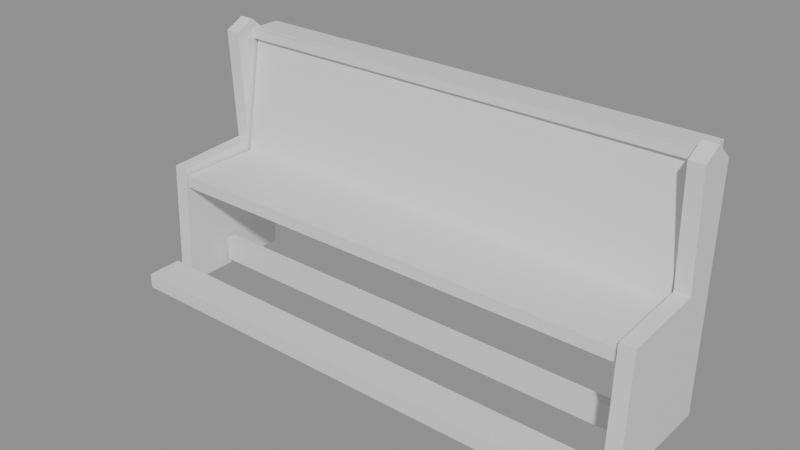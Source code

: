 # Source: ph_int_pew.blend  (saved by Blender 5.0.119; exported with 4.5.12 LTS)
import bpy
from mathutils import Matrix  # noqa: F401  (used for matrix-valued properties, if any)

bpy.ops.wm.read_factory_settings(use_empty=True)
scene = bpy.context.scene
scene.name = 'Scene'

# ---- materials (node trees are filled in below, after node groups)
mat_mat_painted = bpy.data.materials.new('mat_painted')

# ---- material node trees
mat_mat_painted.use_nodes = True; mat_mat_painted.node_tree.nodes.clear()
_N = mat_mat_painted.node_tree.nodes; _L = mat_mat_painted.node_tree.links
n0 = _N.new('ShaderNodeBsdfPrincipled'); n0.name = 'Principled BSDF'; n0.location = (-200, 100)
n1 = _N.new('ShaderNodeOutputMaterial'); n1.name = 'Material Output'; n1.location = (200, 100)
_L.new(n0.outputs[0], n1.inputs[0])
n1.is_active_output = True

# ---- meshes
me_ph_int_pew = bpy.data.meshes.new('ph_int_pew')
me_ph_int_pew.from_pydata([(-0.9617, -0.1388, 0.4244), (-0.9617, -0.1388, 0.4749), (-0.9605, 0.2408, 0.4251), (-0.9602, 0.2399, 0.475), (0.9591, -0.1402, 0.4267), (0.9594, -0.1406, 0.4763), (0.9612, 0.239, 0.4242), (0.9609, 0.2388, 0.4739), (-0.9605, 0.05207, 0.4263), (-0.9617, -0.1388, 0.4496), (-0.9609, 0.05168, 0.4767), (-0.9603, 0.2404, 0.45), (0.0007785, 0.2397, 0.4252), (0.0003348, 0.2392, 0.4749), (0.961, 0.2389, 0.449), (0.96, 0.05011, 0.4253), (0.9605, 0.04968, 0.4749), (0.9592, -0.1404, 0.4515), (-0.001129, -0.1392, 0.4265), (-0.001064, -0.1391, 0.4769), (0.001557, 0.05, 0.4745), (0.00153, 0.05006, 0.4242), (-0.001118, -0.1391, 0.4518), (0.9603, 0.04991, 0.4501), (0.0005875, 0.2395, 0.45), (-0.9607, 0.05194, 0.4515), (-0.9592, 0.1941, 0.4691), (-0.961, 0.2856, 0.9787), (-0.9595, 0.2335, 0.4616), (-0.9608, 0.325, 0.9712), (0.9591, 0.194, 0.4665), (0.9607, 0.2877, 0.98), (0.9584, 0.2327, 0.4598), (0.9609, 0.3269, 0.9732), (-0.9593, 0.2138, 0.4653), (-0.9582, 0.24, 0.7234), (-0.9609, 0.3053, 0.975), (-0.9585, 0.2794, 0.716), (2.359e-05, 0.2348, 0.4623), (-0.0003068, 0.3236, 0.9711), (0.9599, 0.279, 0.7165), (0.9587, 0.2133, 0.4632), (0.9608, 0.3073, 0.9766), (0.9604, 0.2401, 0.7228), (0.0009133, 0.1957, 0.4693), (-0.0006021, 0.2842, 0.978), (-0.0004611, 0.3039, 0.9745), (0.0004352, 0.2153, 0.4658), (0.0006271, 0.2387, 0.7228), (0.9602, 0.2596, 0.7197), (0.0001592, 0.2776, 0.7163), (-0.9583, 0.2597, 0.7197), (-0.9798, 0.2597, 0.9411), (-0.9799, 0.2595, 0.9773), (-0.9784, 0.3995, 0.9413), (-0.9784, 0.3994, 0.9775), (0.9812, 0.2621, 0.9441), (0.9811, 0.2623, 0.9799), (0.9801, 0.4029, 0.9419), (0.9803, 0.403, 0.9776), (-1.03, -0.16, 0.0), (-1.03, 0.32, 0.0), (-1.03, 0.34, 0.95), (-1.03, 0.26, 1.02), (-1.03, 0.18, 0.98), (-1.03, 0.2, 0.52), (-1.03, -0.14, 0.5), (-0.97, -0.16, 0.0), (-0.97, 0.32, 0.0), (-0.97, 0.34, 0.95), (-0.97, 0.26, 1.02), (-0.97, 0.18, 0.98), (-0.97, 0.2, 0.52), (-0.97, -0.14, 0.5), (0.97, -0.16, 0.0), (0.97, 0.32, 0.0), (0.97, 0.34, 0.95), (0.97, 0.26, 1.02), (0.97, 0.18, 0.98), (0.97, 0.2, 0.52), (0.97, -0.14, 0.5), (1.03, -0.16, 0.0), (1.03, 0.32, 0.0), (1.03, 0.34, 0.95), (1.03, 0.26, 1.02), (1.03, 0.18, 0.98), (1.03, 0.2, 0.52), (1.03, -0.14, 0.5), (-0.9623, -0.3692, 0.0687), (-0.9611, -0.37, 0.1283), (-0.9621, -0.2306, 0.07148), (-0.9612, -0.2314, 0.1304), (0.9578, -0.3694, 0.07027), (0.9585, -0.3693, 0.1303), (0.9577, -0.2312, 0.06809), (0.9585, -0.2313, 0.1286), (-0.9509, 0.02963, 0.03267), (-0.9517, 0.02936, 0.133), (-0.9514, 0.0699, 0.03271), (-0.9523, 0.06982, 0.1328), (0.9513, 0.02973, 0.02996), (0.9512, 0.02925, 0.1298), (0.9516, 0.06986, 0.02947), (0.9513, 0.06952, 0.1292)], [], [(25, 10, 3, 11), (24, 13, 7, 14), (23, 16, 5, 17), (22, 19, 1, 9), (21, 15, 4, 18), (20, 10, 1, 19), (16, 20, 19, 5), (7, 13, 20, 16), (13, 3, 10, 20), (8, 21, 18, 0), (2, 12, 21, 8), (12, 6, 15, 21), (18, 22, 9, 0), (4, 17, 22, 18), (17, 5, 19, 22), (15, 23, 17, 4), (6, 14, 23, 15), (14, 7, 16, 23), (12, 24, 14, 6), (2, 11, 24, 12), (11, 3, 13, 24), (8, 25, 11, 2), (0, 9, 25, 8), (9, 1, 10, 25), (51, 36, 29, 37), (50, 39, 33, 40), (49, 42, 31, 43), (48, 45, 27, 35), (47, 41, 30, 44), (46, 36, 27, 45), (42, 46, 45, 31), (33, 39, 46, 42), (39, 29, 36, 46), (34, 47, 44, 26), (28, 38, 47, 34), (38, 32, 41, 47), (44, 48, 35, 26), (30, 43, 48, 44), (43, 31, 45, 48), (41, 49, 43, 30), (32, 40, 49, 41), (40, 33, 42, 49), (38, 50, 40, 32), (28, 37, 50, 38), (37, 29, 39, 50), (34, 51, 37, 28), (26, 35, 51, 34), (35, 27, 36, 51), (52, 53, 55, 54), (54, 55, 59, 58), (58, 59, 57, 56), (56, 57, 53, 52), (54, 58, 56, 52), (59, 55, 53, 57), (66, 65, 64, 63, 62, 61, 60), (67, 68, 69, 70, 71, 72, 73), (60, 61, 68, 67), (61, 62, 69, 68), (62, 63, 70, 69), (63, 64, 71, 70), (64, 65, 72, 71), (65, 66, 73, 72), (66, 60, 67, 73), (80, 79, 78, 77, 76, 75, 74), (81, 82, 83, 84, 85, 86, 87), (74, 75, 82, 81), (75, 76, 83, 82), (76, 77, 84, 83), (77, 78, 85, 84), (78, 79, 86, 85), (79, 80, 87, 86), (80, 74, 81, 87), (88, 89, 91, 90), (90, 91, 95, 94), (94, 95, 93, 92), (92, 93, 89, 88), (90, 94, 92, 88), (95, 91, 89, 93), (96, 97, 99, 98), (98, 99, 103, 102), (102, 103, 101, 100), (100, 101, 97, 96), (98, 102, 100, 96), (103, 99, 97, 101)])
me_ph_int_pew.polygons.foreach_set('use_smooth', [True] * 84)
_k = set([(0, 8), (0, 9), (0, 18), (1, 9), (1, 10), (1, 19), (2, 8), (2, 11), (2, 12), (3, 10), (3, 11), (3, 13), (4, 15), (4, 17), (4, 18), (5, 16), (5, 17), (5, 19), (6, 12), (6, 14), (6, 15), (7, 13), (7, 14), (7, 16), (26, 34), (26, 35), (26, 44), (27, 35), (27, 36), (27, 45), (28, 34), (28, 37), (28, 38), (29, 36), (29, 37), (29, 39), (30, 41), (30, 43), (30, 44), (31, 42), (31, 43), (31, 45), (32, 38), (32, 40), (32, 41), (33, 39), (33, 40), (33, 42), (52, 53), (52, 54), (52, 56), (53, 55), (53, 57), (54, 55), (54, 58), (55, 59), (56, 57), (56, 58), (57, 59), (58, 59), (60, 61), (60, 66), (60, 67), (61, 62), (61, 68), (62, 63), (62, 69), (63, 64), (63, 70), (64, 65), (64, 71), (65, 66), (65, 72), (66, 73), (67, 68), (67, 73), (68, 69), (69, 70), (70, 71), (71, 72), (72, 73), (74, 75), (74, 80), (74, 81), (75, 76), (75, 82), (76, 77), (76, 83), (77, 78), (77, 84), (78, 79), (78, 85), (79, 80), (79, 86), (80, 87), (81, 82), (81, 87), (82, 83), (83, 84), (84, 85), (85, 86), (86, 87), (88, 89), (88, 90), (88, 92), (89, 91), (89, 93), (90, 91), (90, 94), (91, 95), (92, 93), (92, 94), (93, 95), (94, 95), (96, 97), (96, 98), (96, 100), (97, 99), (97, 101), (98, 99), (98, 102), (99, 103), (100, 101), (100, 102), (101, 103), (102, 103)])
me_ph_int_pew.attributes.new('sharp_edge', 'BOOLEAN', 'EDGE').data.foreach_set('value', [ (min(e.vertices), max(e.vertices)) in _k for e in me_ph_int_pew.edges])
_uv = me_ph_int_pew.uv_layers.new(name='UVMap')
_uv.uv.foreach_set('vector', [0.5, 0.125, 0.625, 0.125, 0.625, 0.25, 0.5, 0.25, 0.5, 0.375, 0.625, 0.375, 0.625, 0.5, 0.5, 0.5, 0.5, 0.625, 0.625, 0.625, 0.625, 0.75, 0.5, 0.75, 0.5, 0.875, 0.625, 0.875, 0.625, 1.0, 0.5, 1.0, 0.25, 0.625, 0.375, 0.625, 0.375, 0.75, 0.25, 0.75, 0.75, 0.625, 0.875, 0.625, 0.875, 0.75, 0.75, 0.75, 0.625, 0.625, 0.75, 0.625, 0.75, 0.75, 0.625, 0.75, 0.625, 0.5, 0.75, 0.5, 0.75, 0.625, 0.625, 0.625, 0.75, 0.5, 0.875, 0.5, 0.875, 0.625, 0.75, 0.625, 0.125, 0.625, 0.25, 0.625, 0.25, 0.75, 0.125, 0.75, 0.125, 0.5, 0.25, 0.5, 0.25, 0.625, 0.125, 0.625, 0.25, 0.5, 0.375, 0.5, 0.375, 0.625, 0.25, 0.625, 0.375, 0.875, 0.5, 0.875, 0.5, 1.0, 0.375, 1.0, 0.375, 0.75, 0.5, 0.75, 0.5, 0.875, 0.375, 0.875, 0.5, 0.75, 0.625, 0.75, 0.625, 0.875, 0.5, 0.875, 0.375, 0.625, 0.5, 0.625, 0.5, 0.75, 0.375, 0.75, 0.375, 0.5, 0.5, 0.5, 0.5, 0.625, 0.375, 0.625, 0.5, 0.5, 0.625, 0.5, 0.625, 0.625, 0.5, 0.625, 0.375, 0.375, 0.5, 0.375, 0.5, 0.5, 0.375, 0.5, 0.375, 0.25, 0.5, 0.25, 0.5, 0.375, 0.375, 0.375, 0.5, 0.25, 0.625, 0.25, 0.625, 0.375, 0.5, 0.375, 0.375, 0.125, 0.5, 0.125, 0.5, 0.25, 0.375, 0.25, 0.375, 0.0, 0.5, 0.0, 0.5, 0.125, 0.375, 0.125, 0.5, 0.0, 0.625, 0.0, 0.625, 0.125, 0.5, 0.125, 0.5, 0.125, 0.625, 0.125, 0.625, 0.25, 0.5, 0.25, 0.5, 0.375, 0.625, 0.375, 0.625, 0.5, 0.5, 0.5, 0.5, 0.625, 0.625, 0.625, 0.625, 0.75, 0.5, 0.75, 0.5, 0.875, 0.625, 0.875, 0.625, 1.0, 0.5, 1.0, 0.25, 0.625, 0.375, 0.625, 0.375, 0.75, 0.25, 0.75, 0.75, 0.625, 0.875, 0.625, 0.875, 0.75, 0.75, 0.75, 0.625, 0.625, 0.75, 0.625, 0.75, 0.75, 0.625, 0.75, 0.625, 0.5, 0.75, 0.5, 0.75, 0.625, 0.625, 0.625, 0.75, 0.5, 0.875, 0.5, 0.875, 0.625, 0.75, 0.625, 0.125, 0.625, 0.25, 0.625, 0.25, 0.75, 0.125, 0.75, 0.125, 0.5, 0.25, 0.5, 0.25, 0.625, 0.125, 0.625, 0.25, 0.5, 0.375, 0.5, 0.375, 0.625, 0.25, 0.625, 0.375, 0.875, 0.5, 0.875, 0.5, 1.0, 0.375, 1.0, 0.375, 0.75, 0.5, 0.75, 0.5, 0.875, 0.375, 0.875, 0.5, 0.75, 0.625, 0.75, 0.625, 0.875, 0.5, 0.875, 0.375, 0.625, 0.5, 0.625, 0.5, 0.75, 0.375, 0.75, 0.375, 0.5, 0.5, 0.5, 0.5, 0.625, 0.375, 0.625, 0.5, 0.5, 0.625, 0.5, 0.625, 0.625, 0.5, 0.625, 0.375, 0.375, 0.5, 0.375, 0.5, 0.5, 0.375, 0.5, 0.375, 0.25, 0.5, 0.25, 0.5, 0.375, 0.375, 0.375, 0.5, 0.25, 0.625, 0.25, 0.625, 0.375, 0.5, 0.375, 0.375, 0.125, 0.5, 0.125, 0.5, 0.25, 0.375, 0.25, 0.375, 0.0, 0.5, 0.0, 0.5, 0.125, 0.375, 0.125, 0.5, 0.0, 0.625, 0.0, 0.625, 0.125, 0.5, 0.125, 0.375, 0.0, 0.625, 0.0, 0.625, 0.25, 0.375, 0.25, 0.375, 0.25, 0.625, 0.25, 0.625, 0.5, 0.375, 0.5, 0.375, 0.5, 0.625, 0.5, 0.625, 0.75, 0.375, 0.75, 0.375, 0.75, 0.625, 0.75, 0.625, 1.0, 0.375, 1.0, 0.125, 0.5, 0.375, 0.5, 0.375, 0.75, 0.125, 0.75, 0.625, 0.5, 0.875, 0.5, 0.875, 0.75, 0.625, 0.75, 0.0, 0.0, 0.0, 0.0, 0.0, 0.0, 0.0, 0.0, 0.0, 0.0, 0.0, 0.0, 0.0, 0.0, 0.0, 0.0, 0.0, 0.0, 0.0, 0.0, 0.0, 0.0, 0.0, 0.0, 0.0, 0.0, 0.0, 0.0, 0.0, 0.0, 0.0, 0.0, 0.0, 0.0, 0.0, 0.0, 0.0, 0.0, 0.0, 0.0, 0.0, 0.0, 0.0, 0.0, 0.0, 0.0, 0.0, 0.0, 0.0, 0.0, 0.0, 0.0, 0.0, 0.0, 0.0, 0.0, 0.0, 0.0, 0.0, 0.0, 0.0, 0.0, 0.0, 0.0, 0.0, 0.0, 0.0, 0.0, 0.0, 0.0, 0.0, 0.0, 0.0, 0.0, 0.0, 0.0, 0.0, 0.0, 0.0, 0.0, 0.0, 0.0, 0.0, 0.0, 0.0, 0.0, 0.0, 0.0, 0.0, 0.0, 0.0, 0.0, 0.0, 0.0, 0.0, 0.0, 0.0, 0.0, 0.0, 0.0, 0.0, 0.0, 0.0, 0.0, 0.0, 0.0, 0.0, 0.0, 0.0, 0.0, 0.0, 0.0, 0.0, 0.0, 0.0, 0.0, 0.0, 0.0, 0.0, 0.0, 0.0, 0.0, 0.0, 0.0, 0.0, 0.0, 0.0, 0.0, 0.0, 0.0, 0.0, 0.0, 0.0, 0.0, 0.0, 0.0, 0.0, 0.0, 0.0, 0.0, 0.0, 0.0, 0.0, 0.0, 0.0, 0.0, 0.0, 0.0, 0.0, 0.0, 0.0, 0.0, 0.0, 0.0, 0.0, 0.0, 0.0, 0.0, 0.0, 0.0, 0.0, 0.0, 0.0, 0.0, 0.0, 0.0, 0.0, 0.0, 0.375, 0.0, 0.625, 0.0, 0.625, 0.25, 0.375, 0.25, 0.375, 0.25, 0.625, 0.25, 0.625, 0.5, 0.375, 0.5, 0.375, 0.5, 0.625, 0.5, 0.625, 0.75, 0.375, 0.75, 0.375, 0.75, 0.625, 0.75, 0.625, 1.0, 0.375, 1.0, 0.125, 0.5, 0.375, 0.5, 0.375, 0.75, 0.125, 0.75, 0.625, 0.5, 0.875, 0.5, 0.875, 0.75, 0.625, 0.75, 0.375, 0.0, 0.625, 0.0, 0.625, 0.25, 0.375, 0.25, 0.375, 0.25, 0.625, 0.25, 0.625, 0.5, 0.375, 0.5, 0.375, 0.5, 0.625, 0.5, 0.625, 0.75, 0.375, 0.75, 0.375, 0.75, 0.625, 0.75, 0.625, 1.0, 0.375, 1.0, 0.125, 0.5, 0.375, 0.5, 0.375, 0.75, 0.125, 0.75, 0.625, 0.5, 0.875, 0.5, 0.875, 0.75, 0.625, 0.75])
_ca = me_ph_int_pew.color_attributes.new('Col', 'FLOAT_COLOR', 'CORNER')
_ca.data.foreach_set('color', [0.1205, 0.06588, 0.03139, 1.0, 0.1251, 0.06829, 0.03246, 1.0, 0.1262, 0.06885, 0.0327, 1.0, 0.1207, 0.06598, 0.03144, 1.0, 0.1111, 0.06092, 0.02919, 1.0, 0.1175, 0.06429, 0.03068, 1.0, 0.1274, 0.06951, 0.033, 1.0, 0.1189, 0.06504, 0.03102, 1.0, 0.1224, 0.06687, 0.03183, 1.0, 0.1307, 0.0712, 0.03374, 1.0, 0.1283, 0.06997, 0.0332, 1.0, 0.1214, 0.06635, 0.0316, 1.0, 0.115, 0.06301, 0.03012, 1.0, 0.121, 0.06613, 0.0315, 1.0, 0.1241, 0.06774, 0.03222, 1.0, 0.1182, 0.06466, 0.03085, 1.0, 0.09147, 0.0506, 0.02458, 1.0, 0.1037, 0.05704, 0.02746, 1.0, 0.104, 0.0572, 0.02753, 1.0, 0.09856, 0.05434, 0.02626, 1.0, 0.1454, 0.07887, 0.03713, 1.0, 0.159, 0.086, 0.04026, 1.0, 0.1577, 0.08529, 0.03995, 1.0, 0.1537, 0.08323, 0.03904, 1.0, 0.1662, 0.08973, 0.04189, 1.0, 0.1454, 0.07887, 0.03713, 1.0, 0.1537, 0.08323, 0.03904, 1.0, 0.1632, 0.08815, 0.0412, 1.0, 0.1618, 0.08742, 0.04088, 1.0, 0.149, 0.08074, 0.03795, 1.0, 0.1454, 0.07887, 0.03713, 1.0, 0.1662, 0.08973, 0.04189, 1.0, 0.149, 0.08074, 0.03795, 1.0, 0.1604, 0.08672, 0.04057, 1.0, 0.159, 0.086, 0.04026, 1.0, 0.1454, 0.07887, 0.03713, 1.0, 0.1045, 0.05748, 0.02766, 1.0, 0.09147, 0.0506, 0.02458, 1.0, 0.09856, 0.05434, 0.02626, 1.0, 0.1013, 0.05577, 0.0269, 1.0, 0.1042, 0.05732, 0.02759, 1.0, 0.09472, 0.05232, 0.02535, 1.0, 0.09147, 0.0506, 0.02458, 1.0, 0.1045, 0.05748, 0.02766, 1.0, 0.09472, 0.05232, 0.02535, 1.0, 0.1001, 0.05515, 0.02662, 1.0, 0.1037, 0.05704, 0.02746, 1.0, 0.09147, 0.0506, 0.02458, 1.0, 0.09859, 0.05436, 0.02626, 1.0, 0.1151, 0.06302, 0.03012, 1.0, 0.1182, 0.06468, 0.03086, 1.0, 0.1013, 0.05579, 0.0269, 1.0, 0.104, 0.0572, 0.02753, 1.0, 0.1214, 0.06635, 0.0316, 1.0, 0.115, 0.063, 0.03011, 1.0, 0.09856, 0.05434, 0.02626, 1.0, 0.1214, 0.06635, 0.0316, 1.0, 0.1283, 0.06997, 0.0332, 1.0, 0.121, 0.06613, 0.0315, 1.0, 0.115, 0.063, 0.03011, 1.0, 0.1037, 0.05704, 0.02746, 1.0, 0.1224, 0.06687, 0.03183, 1.0, 0.1214, 0.06635, 0.0316, 1.0, 0.104, 0.0572, 0.02753, 1.0, 0.1001, 0.05515, 0.02662, 1.0, 0.1187, 0.06493, 0.03097, 1.0, 0.1224, 0.06687, 0.03183, 1.0, 0.1037, 0.05704, 0.02746, 1.0, 0.1187, 0.06493, 0.03097, 1.0, 0.1272, 0.06939, 0.03295, 1.0, 0.1307, 0.0712, 0.03374, 1.0, 0.1224, 0.06687, 0.03183, 1.0, 0.09489, 0.05241, 0.02539, 1.0, 0.1111, 0.06092, 0.02919, 1.0, 0.1189, 0.06504, 0.03102, 1.0, 0.1003, 0.05524, 0.02666, 1.0, 0.1045, 0.05749, 0.02766, 1.0, 0.1211, 0.06618, 0.03152, 1.0, 0.1112, 0.061, 0.02922, 1.0, 0.09502, 0.05247, 0.02542, 1.0, 0.1211, 0.06621, 0.03154, 1.0, 0.1266, 0.06908, 0.03281, 1.0, 0.1177, 0.0644, 0.03074, 1.0, 0.1113, 0.06102, 0.02924, 1.0, 0.1045, 0.05748, 0.02766, 1.0, 0.1205, 0.06588, 0.03139, 1.0, 0.1207, 0.06598, 0.03144, 1.0, 0.1042, 0.05732, 0.02759, 1.0, 0.1013, 0.05577, 0.0269, 1.0, 0.1182, 0.06466, 0.03085, 1.0, 0.1205, 0.06588, 0.03139, 1.0, 0.1045, 0.05748, 0.02766, 1.0, 0.1182, 0.06466, 0.03085, 1.0, 0.1241, 0.06774, 0.03221, 1.0, 0.1251, 0.06829, 0.03246, 1.0, 0.1205, 0.06588, 0.03139, 1.0, 0.1117, 0.06125, 0.02934, 1.0, 0.1264, 0.06897, 0.03276, 1.0, 0.1255, 0.06849, 0.03255, 1.0, 0.1109, 0.06082, 0.02915, 1.0, 0.1211, 0.0662, 0.03153, 1.0, 0.1484, 0.08046, 0.03783, 1.0, 0.1366, 0.07432, 0.03512, 1.0, 0.1113, 0.06103, 0.02924, 1.0, 0.1118, 0.06129, 0.02936, 1.0, 0.1374, 0.07473, 0.0353, 1.0, 0.1382, 0.07513, 0.03548, 1.0, 0.1122, 0.06153, 0.02946, 1.0, 0.1296, 0.07062, 0.03349, 1.0, 0.1589, 0.08592, 0.04022, 1.0, 0.1332, 0.0725, 0.03432, 1.0, 0.1177, 0.06439, 0.03073, 1.0, 0.07001, 0.03924, 0.01946, 1.0, 0.07284, 0.04074, 0.02014, 1.0, 0.07306, 0.04086, 0.02019, 1.0, 0.07085, 0.03968, 0.01966, 1.0, 0.1907, 0.1025, 0.04746, 1.0, 0.1601, 0.08657, 0.04051, 1.0, 0.1614, 0.08724, 0.0408, 1.0, 0.193, 0.1036, 0.04796, 1.0, 0.1743, 0.09394, 0.04374, 1.0, 0.1908, 0.1025, 0.04747, 1.0, 0.193, 0.1037, 0.04798, 1.0, 0.1753, 0.09445, 0.04396, 1.0, 0.1733, 0.09342, 0.04351, 1.0, 0.1884, 0.1013, 0.04694, 1.0, 0.1908, 0.1025, 0.04747, 1.0, 0.1743, 0.09394, 0.04374, 1.0, 0.1884, 0.1012, 0.04692, 1.0, 0.1589, 0.08595, 0.04024, 1.0, 0.1601, 0.08657, 0.04051, 1.0, 0.1907, 0.1025, 0.04746, 1.0, 0.07388, 0.04129, 0.02039, 1.0, 0.07001, 0.03924, 0.01946, 1.0, 0.07085, 0.03968, 0.01966, 1.0, 0.07496, 0.04187, 0.02065, 1.0, 0.07286, 0.04075, 0.02015, 1.0, 0.0692, 0.0388, 0.01926, 1.0, 0.07001, 0.03924, 0.01946, 1.0, 0.07388, 0.04129, 0.02039, 1.0, 0.0692, 0.0388, 0.01926, 1.0, 0.07255, 0.04059, 0.02007, 1.0, 0.07284, 0.04074, 0.02014, 1.0, 0.07001, 0.03924, 0.01946, 1.0, 0.07385, 0.04128, 0.02039, 1.0, 0.1295, 0.07056, 0.03346, 1.0, 0.1176, 0.06434, 0.03071, 1.0, 0.07815, 0.04356, 0.02142, 1.0, 0.07616, 0.0425, 0.02094, 1.0, 0.1171, 0.06411, 0.03061, 1.0, 0.1295, 0.07056, 0.03346, 1.0, 0.07385, 0.04128, 0.02038, 1.0, 0.1173, 0.06421, 0.03065, 1.0, 0.1445, 0.07844, 0.03694, 1.0, 0.159, 0.08598, 0.04025, 1.0, 0.1297, 0.07067, 0.03351, 1.0, 0.07284, 0.04074, 0.02014, 1.0, 0.1118, 0.06129, 0.02936, 1.0, 0.1122, 0.06153, 0.02946, 1.0, 0.07306, 0.04086, 0.02019, 1.0, 0.07255, 0.04059, 0.02007, 1.0, 0.1113, 0.06103, 0.02924, 1.0, 0.1118, 0.06129, 0.02936, 1.0, 0.07284, 0.04074, 0.02014, 1.0, 0.1113, 0.06103, 0.02924, 1.0, 0.1366, 0.07432, 0.03512, 1.0, 0.1374, 0.07473, 0.0353, 1.0, 0.1118, 0.06129, 0.02936, 1.0, 0.0692, 0.0388, 0.01926, 1.0, 0.1211, 0.0662, 0.03153, 1.0, 0.1113, 0.06103, 0.02924, 1.0, 0.07255, 0.04059, 0.02007, 1.0, 0.07286, 0.04075, 0.02015, 1.0, 0.1109, 0.06082, 0.02915, 1.0, 0.1211, 0.0662, 0.03153, 1.0, 0.0692, 0.0388, 0.01926, 1.0, 0.1109, 0.06082, 0.02915, 1.0, 0.1255, 0.06849, 0.03255, 1.0, 0.1484, 0.08046, 0.03783, 1.0, 0.1211, 0.0662, 0.03153, 1.0, 0.07397, 0.04134, 0.02041, 1.0, 0.1118, 0.06133, 0.02937, 1.0, 0.111, 0.0609, 0.02918, 1.0, 0.07296, 0.0408, 0.02017, 1.0, 0.07505, 0.04191, 0.02067, 1.0, 0.1128, 0.06183, 0.02959, 1.0, 0.1118, 0.06132, 0.02937, 1.0, 0.07397, 0.04134, 0.02041, 1.0, 0.1127, 0.06176, 0.02956, 1.0, 0.1274, 0.0695, 0.03299, 1.0, 0.1264, 0.06897, 0.03276, 1.0, 0.1117, 0.06125, 0.02934, 1.0, 0.03755, 0.02101, 0.01161, 1.0, 0.08763, 0.04659, 0.02405, 1.0, 0.08868, 0.04712, 0.0243, 1.0, 0.03812, 0.02131, 0.01175, 1.0, 0.03813, 0.02131, 0.01176, 1.0, 0.0887, 0.04713, 0.02431, 1.0, 0.08829, 0.04693, 0.02421, 1.0, 0.03919, 0.02186, 0.01203, 1.0, 0.03919, 0.02186, 0.01203, 1.0, 0.08827, 0.04692, 0.0242, 1.0, 0.0842, 0.04486, 0.02322, 1.0, 0.04149, 0.02305, 0.01262, 1.0, 0.04149, 0.02305, 0.01262, 1.0, 0.0842, 0.04486, 0.02322, 1.0, 0.08763, 0.04659, 0.02405, 1.0, 0.03755, 0.02101, 0.01161, 1.0, 0.03812, 0.02131, 0.01175, 1.0, 0.03919, 0.02186, 0.01203, 1.0, 0.04149, 0.02305, 0.01262, 1.0, 0.03755, 0.02101, 0.01161, 1.0, 0.1116, 0.05867, 0.0298, 1.0, 0.1122, 0.05893, 0.02992, 1.0, 0.1108, 0.05825, 0.0296, 1.0, 0.1064, 0.05604, 0.02855, 1.0, 0.06012, 0.03263, 0.01732, 1.0, 0.06452, 0.03487, 0.01841, 1.0, 0.06837, 0.03684, 0.01936, 1.0, 0.07011, 0.03772, 0.01978, 1.0, 0.07246, 0.03891, 0.02036, 1.0, 0.03625, 0.02033, 0.01127, 1.0, 0.03445, 0.01939, 0.0108, 1.0, 0.03482, 0.01958, 0.01089, 1.0, 0.03629, 0.02035, 0.01128, 1.0, 0.06871, 0.03701, 0.01944, 1.0, 0.06744, 0.03636, 0.01913, 1.0, 0.06652, 0.03589, 0.0189, 1.0, 0.06269, 0.03394, 0.01795, 1.0, 0.06196, 0.03357, 0.01777, 1.0, 0.03445, 0.01939, 0.0108, 1.0, 0.03625, 0.02033, 0.01127, 1.0, 0.03629, 0.02035, 0.01128, 1.0, 0.03482, 0.01958, 0.01089, 1.0, 0.03625, 0.02033, 0.01127, 1.0, 0.07246, 0.03891, 0.02036, 1.0, 0.06871, 0.03701, 0.01944, 1.0, 0.03629, 0.02035, 0.01128, 1.0, 0.08643, 0.04599, 0.02376, 1.0, 0.08359, 0.04455, 0.02307, 1.0, 0.08037, 0.04292, 0.02229, 1.0, 0.0819, 0.0437, 0.02266, 1.0, 0.08629, 0.04592, 0.02372, 1.0, 0.08413, 0.04482, 0.0232, 1.0, 0.08181, 0.04365, 0.02264, 1.0, 0.08296, 0.04423, 0.02292, 1.0, 0.06837, 0.03684, 0.01936, 1.0, 0.06452, 0.03487, 0.01841, 1.0, 0.06269, 0.03394, 0.01795, 1.0, 0.06652, 0.03589, 0.0189, 1.0, 0.08115, 0.04332, 0.02248, 1.0, 0.07551, 0.04046, 0.02111, 1.0, 0.07787, 0.04166, 0.02168, 1.0, 0.0788, 0.04213, 0.02191, 1.0, 0.0607, 0.03292, 0.01746, 1.0, 0.03477, 0.01956, 0.01088, 1.0, 0.03513, 0.01975, 0.01098, 1.0, 0.06256, 0.03387, 0.01792, 1.0, 0.05312, 0.02904, 0.01557, 1.0, 0.05612, 0.03058, 0.01632, 1.0, 0.06979, 0.03756, 0.01971, 1.0, 0.07236, 0.03886, 0.02034, 1.0, 0.06896, 0.03713, 0.0195, 1.0, 0.02964, 0.01687, 0.009534, 1.0, 0.02885, 0.01646, 0.009324, 1.0, 0.02909, 0.01658, 0.009389, 1.0, 0.0308, 0.01748, 0.009842, 1.0, 0.0665, 0.03588, 0.01889, 1.0, 0.07021, 0.03777, 0.01981, 1.0, 0.06761, 0.03645, 0.01917, 1.0, 0.05794, 0.03151, 0.01677, 1.0, 0.05464, 0.02983, 0.01595, 1.0, 0.02885, 0.01646, 0.009324, 1.0, 0.02964, 0.01687, 0.009534, 1.0, 0.0308, 0.01748, 0.009842, 1.0, 0.02909, 0.01658, 0.009389, 1.0, 0.02964, 0.01687, 0.009534, 1.0, 0.06896, 0.03713, 0.0195, 1.0, 0.0665, 0.03588, 0.01889, 1.0, 0.0308, 0.01748, 0.009842, 1.0, 0.08221, 0.04385, 0.02273, 1.0, 0.08632, 0.04593, 0.02373, 1.0, 0.08371, 0.04461, 0.0231, 1.0, 0.07923, 0.04235, 0.02201, 1.0, 0.08911, 0.04734, 0.0244, 1.0, 0.0859, 0.04572, 0.02363, 1.0, 0.08317, 0.04434, 0.02297, 1.0, 0.08642, 0.04598, 0.02375, 1.0, 0.06979, 0.03756, 0.01971, 1.0, 0.05612, 0.03058, 0.01632, 1.0, 0.05794, 0.03151, 0.01677, 1.0, 0.06761, 0.03645, 0.01917, 1.0, 0.0704, 0.03787, 0.01986, 1.0, 0.06656, 0.03592, 0.01891, 1.0, 0.06851, 0.03691, 0.01939, 1.0, 0.07272, 0.03905, 0.02042, 1.0, 0.05362, 0.0293, 0.0157, 1.0, 0.0291, 0.01659, 0.009392, 1.0, 0.02935, 0.01672, 0.009458, 1.0, 0.05516, 0.03009, 0.01608, 1.0, 0.02855, 0.0163, 0.009244, 1.0, 0.06439, 0.03481, 0.01838, 1.0, 0.06629, 0.03577, 0.01884, 1.0, 0.03158, 0.01789, 0.01005, 1.0, 0.03151, 0.01785, 0.01003, 1.0, 0.06612, 0.03569, 0.0188, 1.0, 0.0687, 0.037, 0.01944, 1.0, 0.03015, 0.01714, 0.009668, 1.0, 0.03009, 0.01711, 0.009655, 1.0, 0.06858, 0.03694, 0.01941, 1.0, 0.06917, 0.03724, 0.01955, 1.0, 0.03211, 0.01817, 0.01019, 1.0, 0.03211, 0.01817, 0.01019, 1.0, 0.06917, 0.03724, 0.01955, 1.0, 0.06412, 0.03467, 0.01831, 1.0, 0.02843, 0.01624, 0.009214, 1.0, 0.03145, 0.01782, 0.01001, 1.0, 0.03009, 0.01711, 0.009655, 1.0, 0.03211, 0.01817, 0.01019, 1.0, 0.02843, 0.01624, 0.009214, 1.0, 0.08637, 0.04596, 0.02374, 1.0, 0.08307, 0.04429, 0.02294, 1.0, 0.08066, 0.04307, 0.02236, 1.0, 0.08713, 0.04634, 0.02393, 1.0, 0.02943, 0.01676, 0.009479, 1.0, 0.06467, 0.03495, 0.01844, 1.0, 0.06474, 0.03498, 0.01846, 1.0, 0.02946, 0.01678, 0.009488, 1.0, 0.02948, 0.01679, 0.009491, 1.0, 0.06477, 0.035, 0.01847, 1.0, 0.06257, 0.03388, 0.01792, 1.0, 0.0274, 0.01569, 0.008938, 1.0, 0.0274, 0.01569, 0.008938, 1.0, 0.06257, 0.03388, 0.01792, 1.0, 0.06286, 0.03403, 0.018, 1.0, 0.02794, 0.01598, 0.009083, 1.0, 0.02793, 0.01597, 0.00908, 1.0, 0.06283, 0.03401, 0.01799, 1.0, 0.06467, 0.03495, 0.01844, 1.0, 0.02943, 0.01676, 0.009479, 1.0, 0.02946, 0.01678, 0.009488, 1.0, 0.02739, 0.01569, 0.008935, 1.0, 0.02793, 0.01597, 0.00908, 1.0, 0.02943, 0.01676, 0.009479, 1.0, 0.07863, 0.04204, 0.02187, 1.0, 0.08145, 0.04347, 0.02255, 1.0, 0.08136, 0.04342, 0.02253, 1.0, 0.07901, 0.04223, 0.02196, 1.0])
me_ph_int_pew.materials.append(mat_mat_painted)
me_ph_int_pew.update()

# ---- objects
ob_ph_int_pew = bpy.data.objects.new('ph_int_pew', me_ph_int_pew)
ob_pew_seat_1 = bpy.data.objects.new('pew_seat_1', None)
ob_pew_seat_2 = bpy.data.objects.new('pew_seat_2', None)
ob_pew_seat_3 = bpy.data.objects.new('pew_seat_3', None)
ob_pew_seat_4 = bpy.data.objects.new('pew_seat_4', None)

# ---- transforms, parenting, visibility, modifiers, constraints
ob_ph_int_pew.location = (0.0, 0.0, 0.0)
ob_pew_seat_1.parent = ob_ph_int_pew
ob_pew_seat_1.location = (-0.72, 0.05, 0.0)
ob_pew_seat_2.parent = ob_ph_int_pew
ob_pew_seat_2.location = (-0.24, 0.05, 0.0)
ob_pew_seat_3.parent = ob_ph_int_pew
ob_pew_seat_3.location = (0.24, 0.05, 0.0)
ob_pew_seat_4.parent = ob_ph_int_pew
ob_pew_seat_4.location = (0.72, 0.05, 0.0)

# ---- collection membership
scene.collection.objects.link(ob_ph_int_pew)
scene.collection.objects.link(ob_pew_seat_1)
scene.collection.objects.link(ob_pew_seat_2)
scene.collection.objects.link(ob_pew_seat_3)
scene.collection.objects.link(ob_pew_seat_4)

# ---- scene / render settings (as saved in the file)
scene.frame_start = 1; scene.frame_end = 250; scene.frame_set(1)
scene.render.engine = 'BLENDER_EEVEE_NEXT'
scene.render.bake_bias = 0.0
scene.render.bake_samples = 0
scene.cycles.sampling_pattern = 'TABULATED_SOBOL'
scene.eevee.use_volume_custom_range = False
bpy.context.view_layer.update()

# ---- added for rendering (the .blend has no active camera and no usable light): camera, sun + grey world if the file has none
cam_auto = bpy.data.cameras.new('AutoCamera')
cam_auto.lens = 50.0
cam_auto.sensor_width = 36.0
cam_auto.clip_end = 1000.0
ob_auto_camera = bpy.data.objects.new('AutoCamera', cam_auto)
scene.collection.objects.link(ob_auto_camera)
ob_auto_camera.location = (2.24384, -2.67613, 2.30507)
ob_auto_camera.rotation_euler = (1.09748, -7.21219e-08, 0.694738)
scene.camera = ob_auto_camera
light_auto_sun = bpy.data.lights.new('AutoSun', 'SUN')
light_auto_sun.energy = 3.0
light_auto_sun.angle = 0.0523599
ob_auto_sun = bpy.data.objects.new('AutoSun', light_auto_sun)
scene.collection.objects.link(ob_auto_sun)
ob_auto_sun.rotation_euler = (0.872665, 0.174533, 0.523599)
if scene.world is None:
    world_auto = bpy.data.worlds.new('AutoWorld')
    world_auto.color = (0.3, 0.3, 0.3)
    scene.world = world_auto
bpy.context.view_layer.update()

